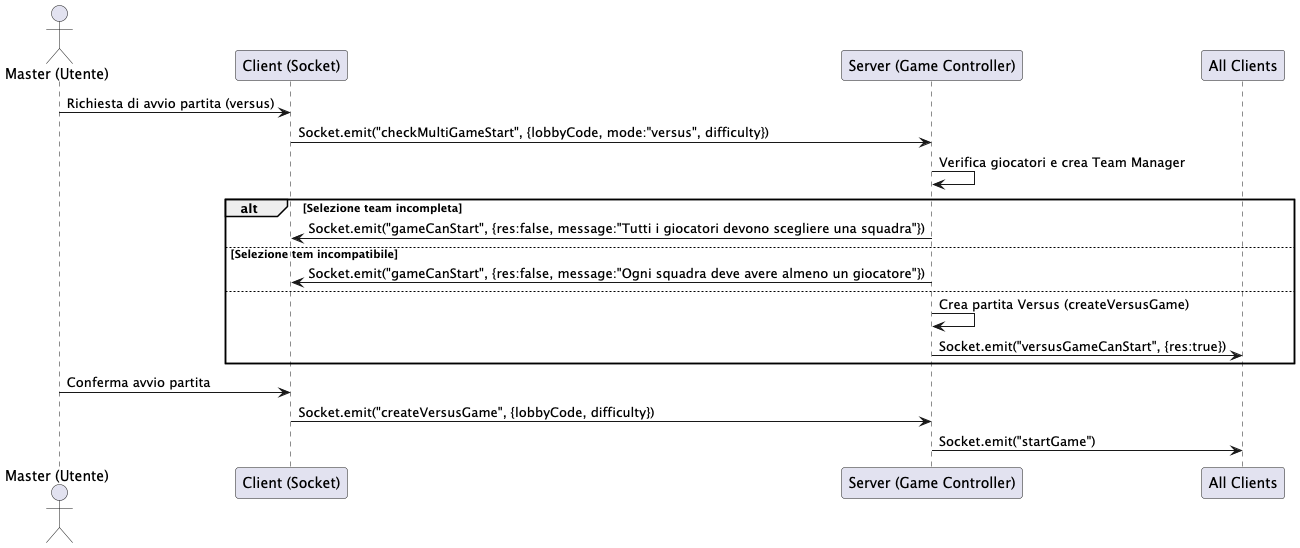

The diagram above was rendered by PlantUML. Its source (embedded in the PNG):
@startuml MultiplayerVersusStart
actor "Master (Utente)" as M
participant "Client (Socket)" as C
participant "Server (Game Controller)" as S
participant "All Clients" as AC

M -> C : Richiesta di avvio partita (versus)
C -> S : Socket.emit("checkMultiGameStart", {lobbyCode, mode:"versus", difficulty})
S -> S : Verifica giocatori e crea Team Manager
alt Selezione team incompleta
    S -> C : Socket.emit("gameCanStart", {res:false, message:"Tutti i giocatori devono scegliere una squadra"})
else Selezione tem incompatibile
        S -> C : Socket.emit("gameCanStart", {res:false, message:"Ogni squadra deve avere almeno un giocatore"})

else
    S -> S : Crea partita Versus (createVersusGame)
    S -> AC : Socket.emit("versusGameCanStart", {res:true})
end
M -> C : Conferma avvio partita
C -> S : Socket.emit("createVersusGame", {lobbyCode, difficulty})
S -> AC : Socket.emit("startGame")
@enduml